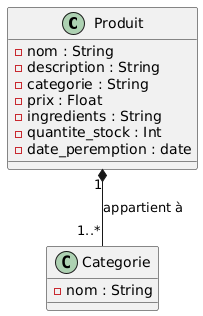

The diagram above was rendered by PlantUML. Its source (embedded in the PNG):
@startuml
class Produit {
  - nom : String
  - description : String
  - categorie : String
  - prix : Float
  - ingredients : String
  - quantite_stock : Int
  - date_peremption : date
}

class Categorie {
  - nom : String
}

Produit "1" *-- "1..*" Categorie : "appartient à"
@enduml